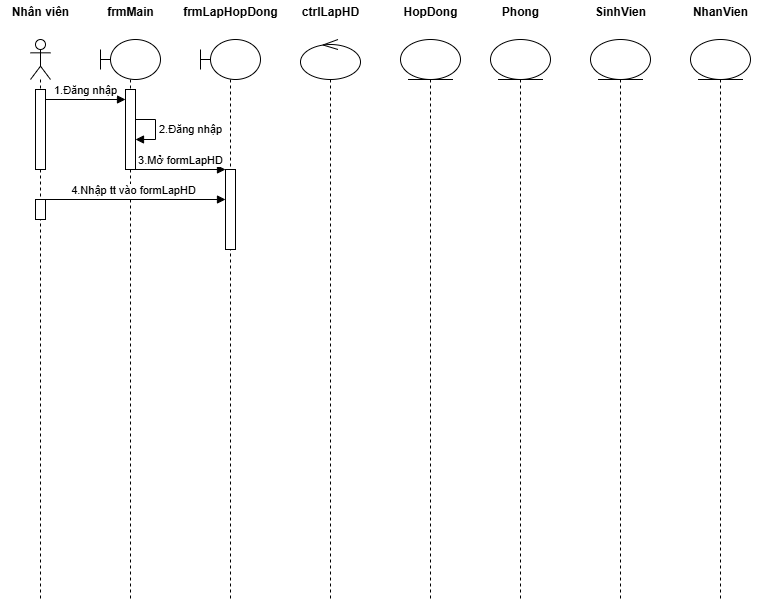

The diagram above was exported from draw.io. Its source (the exported page's mxGraphModel, read from the mxfile embedded in the PNG):
<mxGraphModel dx="915" dy="487" grid="1" gridSize="10" guides="1" tooltips="1" connect="1" arrows="1" fold="1" page="1" pageScale="1" pageWidth="1169" pageHeight="1654" math="0" shadow="0">
  <root>
    <mxCell id="0" />
    <mxCell id="1" parent="0" />
    <mxCell id="fG5Fj-__npY3zPBRC9vL-2" value="" style="shape=umlLifeline;perimeter=lifelinePerimeter;whiteSpace=wrap;html=1;container=1;dropTarget=0;collapsible=0;recursiveResize=0;outlineConnect=0;portConstraint=eastwest;newEdgeStyle={&quot;curved&quot;:0,&quot;rounded&quot;:0};participant=umlActor;" vertex="1" parent="1">
      <mxGeometry x="70" y="130" width="20" height="560" as="geometry" />
    </mxCell>
    <mxCell id="fG5Fj-__npY3zPBRC9vL-29" value="" style="html=1;points=[[0,0,0,0,5],[0,1,0,0,-5],[1,0,0,0,5],[1,1,0,0,-5]];perimeter=orthogonalPerimeter;outlineConnect=0;targetShapes=umlLifeline;portConstraint=eastwest;newEdgeStyle={&quot;curved&quot;:0,&quot;rounded&quot;:0};" vertex="1" parent="fG5Fj-__npY3zPBRC9vL-2">
      <mxGeometry x="5" y="50" width="10" height="80" as="geometry" />
    </mxCell>
    <mxCell id="fG5Fj-__npY3zPBRC9vL-30" value="" style="html=1;points=[[0,0,0,0,5],[0,1,0,0,-5],[1,0,0,0,5],[1,1,0,0,-5]];perimeter=orthogonalPerimeter;outlineConnect=0;targetShapes=umlLifeline;portConstraint=eastwest;newEdgeStyle={&quot;curved&quot;:0,&quot;rounded&quot;:0};" vertex="1" parent="fG5Fj-__npY3zPBRC9vL-2">
      <mxGeometry x="5" y="160" width="10" height="20" as="geometry" />
    </mxCell>
    <mxCell id="fG5Fj-__npY3zPBRC9vL-3" value="" style="shape=umlLifeline;perimeter=lifelinePerimeter;whiteSpace=wrap;html=1;container=1;dropTarget=0;collapsible=0;recursiveResize=0;outlineConnect=0;portConstraint=eastwest;newEdgeStyle={&quot;curved&quot;:0,&quot;rounded&quot;:0};participant=umlBoundary;" vertex="1" parent="1">
      <mxGeometry x="140" y="130" width="60" height="560" as="geometry" />
    </mxCell>
    <mxCell id="fG5Fj-__npY3zPBRC9vL-23" value="" style="html=1;points=[[0,0,0,0,5],[0,1,0,0,-5],[1,0,0,0,5],[1,1,0,0,-5]];perimeter=orthogonalPerimeter;outlineConnect=0;targetShapes=umlLifeline;portConstraint=eastwest;newEdgeStyle={&quot;curved&quot;:0,&quot;rounded&quot;:0};" vertex="1" parent="fG5Fj-__npY3zPBRC9vL-3">
      <mxGeometry x="25" y="50" width="10" height="80" as="geometry" />
    </mxCell>
    <mxCell id="fG5Fj-__npY3zPBRC9vL-27" value="2.Đăng nhập" style="html=1;align=left;spacingLeft=2;endArrow=block;rounded=0;edgeStyle=orthogonalEdgeStyle;curved=0;rounded=0;" edge="1" target="fG5Fj-__npY3zPBRC9vL-23" parent="fG5Fj-__npY3zPBRC9vL-3" source="fG5Fj-__npY3zPBRC9vL-23">
      <mxGeometry relative="1" as="geometry">
        <mxPoint x="100" y="70" as="sourcePoint" />
        <Array as="points" />
        <mxPoint x="100" y="90" as="targetPoint" />
      </mxGeometry>
    </mxCell>
    <mxCell id="fG5Fj-__npY3zPBRC9vL-4" value="" style="shape=umlLifeline;perimeter=lifelinePerimeter;whiteSpace=wrap;html=1;container=1;dropTarget=0;collapsible=0;recursiveResize=0;outlineConnect=0;portConstraint=eastwest;newEdgeStyle={&quot;curved&quot;:0,&quot;rounded&quot;:0};participant=umlBoundary;" vertex="1" parent="1">
      <mxGeometry x="240" y="130" width="60" height="560" as="geometry" />
    </mxCell>
    <mxCell id="fG5Fj-__npY3zPBRC9vL-25" value="" style="html=1;points=[[0,0,0,0,5],[0,1,0,0,-5],[1,0,0,0,5],[1,1,0,0,-5]];perimeter=orthogonalPerimeter;outlineConnect=0;targetShapes=umlLifeline;portConstraint=eastwest;newEdgeStyle={&quot;curved&quot;:0,&quot;rounded&quot;:0};" vertex="1" parent="fG5Fj-__npY3zPBRC9vL-4">
      <mxGeometry x="25" y="130" width="10" height="80" as="geometry" />
    </mxCell>
    <mxCell id="fG5Fj-__npY3zPBRC9vL-8" value="" style="shape=umlLifeline;perimeter=lifelinePerimeter;whiteSpace=wrap;html=1;container=1;dropTarget=0;collapsible=0;recursiveResize=0;outlineConnect=0;portConstraint=eastwest;newEdgeStyle={&quot;curved&quot;:0,&quot;rounded&quot;:0};participant=umlControl;" vertex="1" parent="1">
      <mxGeometry x="340" y="130" width="60" height="560" as="geometry" />
    </mxCell>
    <mxCell id="fG5Fj-__npY3zPBRC9vL-9" value="" style="shape=umlLifeline;perimeter=lifelinePerimeter;whiteSpace=wrap;html=1;container=1;dropTarget=0;collapsible=0;recursiveResize=0;outlineConnect=0;portConstraint=eastwest;newEdgeStyle={&quot;curved&quot;:0,&quot;rounded&quot;:0};participant=umlEntity;" vertex="1" parent="1">
      <mxGeometry x="530" y="130" width="60" height="560" as="geometry" />
    </mxCell>
    <mxCell id="fG5Fj-__npY3zPBRC9vL-10" value="" style="shape=umlLifeline;perimeter=lifelinePerimeter;whiteSpace=wrap;html=1;container=1;dropTarget=0;collapsible=0;recursiveResize=0;outlineConnect=0;portConstraint=eastwest;newEdgeStyle={&quot;curved&quot;:0,&quot;rounded&quot;:0};participant=umlEntity;" vertex="1" parent="1">
      <mxGeometry x="440" y="130" width="60" height="560" as="geometry" />
    </mxCell>
    <mxCell id="fG5Fj-__npY3zPBRC9vL-11" value="" style="shape=umlLifeline;perimeter=lifelinePerimeter;whiteSpace=wrap;html=1;container=1;dropTarget=0;collapsible=0;recursiveResize=0;outlineConnect=0;portConstraint=eastwest;newEdgeStyle={&quot;curved&quot;:0,&quot;rounded&quot;:0};participant=umlEntity;" vertex="1" parent="1">
      <mxGeometry x="630" y="130" width="60" height="560" as="geometry" />
    </mxCell>
    <mxCell id="fG5Fj-__npY3zPBRC9vL-13" value="" style="shape=umlLifeline;perimeter=lifelinePerimeter;whiteSpace=wrap;html=1;container=1;dropTarget=0;collapsible=0;recursiveResize=0;outlineConnect=0;portConstraint=eastwest;newEdgeStyle={&quot;curved&quot;:0,&quot;rounded&quot;:0};participant=umlEntity;" vertex="1" parent="1">
      <mxGeometry x="730" y="130" width="60" height="560" as="geometry" />
    </mxCell>
    <mxCell id="fG5Fj-__npY3zPBRC9vL-14" value="Nhân viên" style="text;align=center;fontStyle=1;verticalAlign=middle;spacingLeft=3;spacingRight=3;strokeColor=none;rotatable=0;points=[[0,0.5],[1,0.5]];portConstraint=eastwest;html=1;" vertex="1" parent="1">
      <mxGeometry x="40" y="90" width="80" height="26" as="geometry" />
    </mxCell>
    <mxCell id="fG5Fj-__npY3zPBRC9vL-15" value="frmMain" style="text;align=center;fontStyle=1;verticalAlign=middle;spacingLeft=3;spacingRight=3;strokeColor=none;rotatable=0;points=[[0,0.5],[1,0.5]];portConstraint=eastwest;html=1;" vertex="1" parent="1">
      <mxGeometry x="130" y="90" width="80" height="26" as="geometry" />
    </mxCell>
    <mxCell id="fG5Fj-__npY3zPBRC9vL-16" value="frmLapHopDong" style="text;align=center;fontStyle=1;verticalAlign=middle;spacingLeft=3;spacingRight=3;strokeColor=none;rotatable=0;points=[[0,0.5],[1,0.5]];portConstraint=eastwest;html=1;" vertex="1" parent="1">
      <mxGeometry x="230" y="90" width="80" height="26" as="geometry" />
    </mxCell>
    <mxCell id="fG5Fj-__npY3zPBRC9vL-18" value="ctrlLapHD" style="text;align=center;fontStyle=1;verticalAlign=middle;spacingLeft=3;spacingRight=3;strokeColor=none;rotatable=0;points=[[0,0.5],[1,0.5]];portConstraint=eastwest;html=1;" vertex="1" parent="1">
      <mxGeometry x="330" y="90" width="80" height="26" as="geometry" />
    </mxCell>
    <mxCell id="fG5Fj-__npY3zPBRC9vL-19" value="HopDong" style="text;align=center;fontStyle=1;verticalAlign=middle;spacingLeft=3;spacingRight=3;strokeColor=none;rotatable=0;points=[[0,0.5],[1,0.5]];portConstraint=eastwest;html=1;" vertex="1" parent="1">
      <mxGeometry x="430" y="90" width="80" height="26" as="geometry" />
    </mxCell>
    <mxCell id="fG5Fj-__npY3zPBRC9vL-20" value="Phong" style="text;align=center;fontStyle=1;verticalAlign=middle;spacingLeft=3;spacingRight=3;strokeColor=none;rotatable=0;points=[[0,0.5],[1,0.5]];portConstraint=eastwest;html=1;" vertex="1" parent="1">
      <mxGeometry x="520" y="90" width="80" height="26" as="geometry" />
    </mxCell>
    <mxCell id="fG5Fj-__npY3zPBRC9vL-21" value="SinhVien" style="text;align=center;fontStyle=1;verticalAlign=middle;spacingLeft=3;spacingRight=3;strokeColor=none;rotatable=0;points=[[0,0.5],[1,0.5]];portConstraint=eastwest;html=1;" vertex="1" parent="1">
      <mxGeometry x="620" y="90" width="80" height="26" as="geometry" />
    </mxCell>
    <mxCell id="fG5Fj-__npY3zPBRC9vL-22" value="NhanVien" style="text;align=center;fontStyle=1;verticalAlign=middle;spacingLeft=3;spacingRight=3;strokeColor=none;rotatable=0;points=[[0,0.5],[1,0.5]];portConstraint=eastwest;html=1;" vertex="1" parent="1">
      <mxGeometry x="720" y="90" width="80" height="26" as="geometry" />
    </mxCell>
    <mxCell id="fG5Fj-__npY3zPBRC9vL-24" value="1.Đăng nhập" style="html=1;verticalAlign=bottom;endArrow=block;curved=0;rounded=0;" edge="1" parent="1" source="fG5Fj-__npY3zPBRC9vL-29" target="fG5Fj-__npY3zPBRC9vL-23">
      <mxGeometry width="80" relative="1" as="geometry">
        <mxPoint x="80" y="190" as="sourcePoint" />
        <mxPoint x="170" y="190" as="targetPoint" />
        <Array as="points">
          <mxPoint x="125" y="190" />
        </Array>
      </mxGeometry>
    </mxCell>
    <mxCell id="fG5Fj-__npY3zPBRC9vL-28" value="3.Mở formLapHD" style="html=1;verticalAlign=bottom;endArrow=block;curved=0;rounded=0;" edge="1" parent="1" source="fG5Fj-__npY3zPBRC9vL-23" target="fG5Fj-__npY3zPBRC9vL-25">
      <mxGeometry width="80" relative="1" as="geometry">
        <mxPoint x="175" y="260" as="sourcePoint" />
        <mxPoint x="265" y="260" as="targetPoint" />
        <Array as="points">
          <mxPoint x="220" y="260" />
        </Array>
      </mxGeometry>
    </mxCell>
    <mxCell id="fG5Fj-__npY3zPBRC9vL-33" value="4.Nhập tt vào formLapHD" style="html=1;verticalAlign=bottom;endArrow=block;curved=0;rounded=0;" edge="1" parent="1" target="fG5Fj-__npY3zPBRC9vL-25">
      <mxGeometry x="0.0006" width="80" relative="1" as="geometry">
        <mxPoint x="80" y="290" as="sourcePoint" />
        <mxPoint x="260" y="290" as="targetPoint" />
        <mxPoint as="offset" />
      </mxGeometry>
    </mxCell>
  </root>
</mxGraphModel>